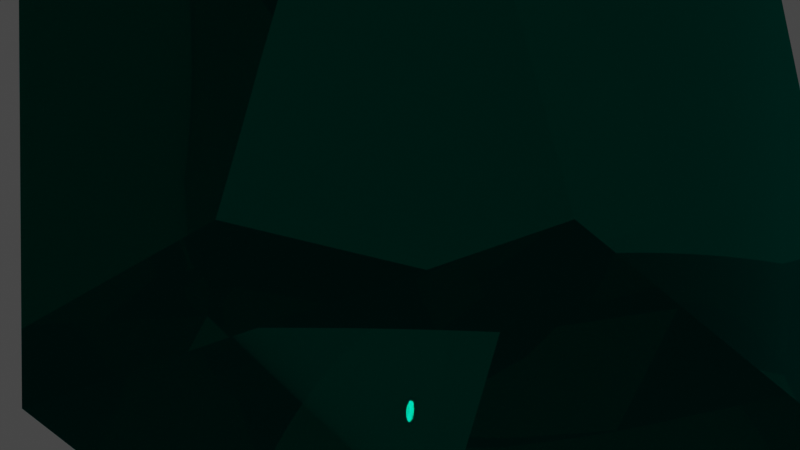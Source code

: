 # Source: water.blend  (saved by Blender 3.0.42; exported with 4.5.12 LTS)
import bpy
from mathutils import Matrix  # noqa: F401  (used for matrix-valued properties, if any)

bpy.ops.wm.read_factory_settings(use_empty=True)
scene = bpy.context.scene
scene.name = 'Scene'

# ---- materials (node trees are filled in below, after node groups)
mat_water = bpy.data.materials.new('water')
mat_water.use_transparent_shadow = False
mat_water.diffuse_color = (0.004518, 0.168, 0.1246, 1.0)
mat_water.roughness = 0.6833

# ---- node groups
ng_auto_smooth = bpy.data.node_groups.new('Auto Smooth', 'GeometryNodeTree')
_s = ng_auto_smooth.interface.new_socket(name='Geometry', in_out='OUTPUT', socket_type='NodeSocketGeometry')
_s = ng_auto_smooth.interface.new_socket(name='Geometry', in_out='INPUT', socket_type='NodeSocketGeometry')
_s = ng_auto_smooth.interface.new_socket(name='Angle', in_out='INPUT', socket_type='NodeSocketFloat')
_s.subtype = 'ANGLE'
_s.min_value = 0.0
_s.max_value = 3.142
ng_auto_smooth.is_modifier = True
_N = ng_auto_smooth.nodes; _L = ng_auto_smooth.links
n0 = _N.new('NodeGroupOutput'); n0.name = 'Group Output'; n0.location = (480, -100)
n1 = _N.new('NodeGroupInput'); n1.name = 'Group Input'; n1.location = (-420, -300)
n2 = _N.new('NodeGroupInput'); n2.name = 'Group Input.001'; n2.location = (-60, -100)
n3 = _N.new('GeometryNodeSetShadeSmooth'); n3.name = 'Set Shade Smooth'; n3.location = (120, -100)
n3.domain = 'EDGE'
n4 = _N.new('GeometryNodeSetShadeSmooth'); n4.name = 'Set Shade Smooth.001'; n4.location = (300, -100)
n5 = _N.new('GeometryNodeInputMeshEdgeAngle'); n5.name = 'Edge Angle'; n5.location = (-420, -220)
n6 = _N.new('GeometryNodeInputEdgeSmooth'); n6.name = 'Is Edge Smooth'; n6.location = (-60, -160)
n7 = _N.new('GeometryNodeInputShadeSmooth'); n7.name = 'Is Face Smooth'; n7.location = (-240, -340)
n8 = _N.new('FunctionNodeBooleanMath'); n8.name = 'Boolean Math'; n8.location = (-60, -220)
n9 = _N.new('FunctionNodeCompare'); n9.name = 'Compare'; n9.location = (-240, -180)
n9.operation = 'LESS_EQUAL'
_L.new(n5.outputs[0], n9.inputs[0])
_L.new(n4.outputs[0], n0.inputs[0])
_L.new(n1.outputs[1], n9.inputs[1])
_L.new(n9.outputs[0], n8.inputs[0])
_L.new(n7.outputs[0], n8.inputs[1])
_L.new(n2.outputs[0], n3.inputs[0])
_L.new(n6.outputs[0], n3.inputs[1])
_L.new(n3.outputs[0], n4.inputs[0])
_L.new(n8.outputs[0], n3.inputs[2])
n0.is_active_output = True

# ---- material node trees
mat_water.use_nodes = True; mat_water.node_tree.nodes.clear()
_N = mat_water.node_tree.nodes; _L = mat_water.node_tree.links
n0 = _N.new('ShaderNodeOutputMaterial'); n0.name = 'Material Output'; n0.location = (300, 300)
n1 = _N.new('ShaderNodeBsdfGlass'); n1.name = 'Glass BSDF'; n1.location = (10, 300)
n1.distribution = 'GGX'
n1.inputs[0].default_value = (0.0, 0.4007, 0.3128, 1.0)
n1.inputs[2].default_value = 2.15
_L.new(n1.outputs[0], n0.inputs[0])
n0.is_active_output = True

# ---- world
world_world = bpy.data.worlds.new('World'); scene.world = world_world
world_world.use_nodes = True; world_world.node_tree.nodes.clear()
_N = world_world.node_tree.nodes; _L = world_world.node_tree.links
n0 = _N.new('ShaderNodeOutputWorld'); n0.name = 'World Output'; n0.location = (300, 300)
n1 = _N.new('ShaderNodeBackground'); n1.name = 'Background'; n1.location = (10, 300)
n1.inputs[0].default_value = (0.05088, 0.05088, 0.05088, 1.0)
_L.new(n1.outputs[0], n0.inputs[0])
n0.is_active_output = True
world_world.color = (0.05088, 0.05088, 0.05088)
world_world.use_sun_shadow = False
world_world.sun_shadow_jitter_overblur = 0.0

# ---- meshes
me_rock_010 = bpy.data.meshes.new('rock.010')
me_rock_010.from_pydata([(-0.5, -0.5, -0.5), (-0.5, 0.5, -0.5), (-0.5, -0.5, 0.5), (-0.5, 0.5, 0.5), (0.5, -0.5, -0.5), (0.5, 0.5, -0.5), (0.5, -0.5, 0.5), (0.5, 0.5, 0.5)], [], [(0, 2, 3, 1), (0, 1, 5, 4), (0, 4, 6, 2), (7, 6, 4, 5), (7, 3, 2, 6), (7, 5, 1, 3)])
me_rock_010.polygons.foreach_set('use_smooth', [True] * 6)
me_rock_010.materials.append(mat_water)
me_rock_010.use_remesh_fix_poles = True
me_rock_010.use_remesh_preserve_attributes = False
me_rock_010.update()

# ---- objects
ob_water = bpy.data.objects.new('Water', me_rock_010)

# ---- transforms, parenting, visibility, modifiers, constraints
ob_water.location = (0.0, 0.0, 0.0)
_m = ob_water.modifiers.new('Subsurf', 'SUBSURF')
_m.render_levels = 1
_m = ob_water.modifiers.new('Subsurf.001', 'SUBSURF')
_m.render_levels = 1
_m = ob_water.modifiers.new('Displace', 'DISPLACE')
_m.mid_level = 0.0
_m.strength = 0.005572
_m = ob_water.modifiers.new('Displace.001', 'DISPLACE')
_m.mid_level = 0.0
_m.strength = 0.6958
_m = ob_water.modifiers.new('Displace.002', 'DISPLACE')
_m.strength = 0.0585
_m = ob_water.modifiers.new('Displace.003', 'DISPLACE')
_m.strength = 0.0245
_m = ob_water.modifiers.new('Decimate', 'DECIMATE')
_m.ratio = 0.1306
_m = ob_water.modifiers.new('Auto Smooth', 'NODES')
_m.node_group = ng_auto_smooth
_gi = [s.identifier for s in ng_auto_smooth.interface.items_tree if s.item_type == 'SOCKET' and s.in_out == 'INPUT']
_m[_gi[1]] = 0.5236  # Angle

# ---- collection membership
scene.collection.objects.link(ob_water)

# ---- scene / render settings (as saved in the file)
scene.frame_start = 1; scene.frame_end = 250; scene.frame_set(1)
scene.render.engine = 'BLENDER_EEVEE_NEXT'
scene.cycles.sampling_pattern = 'TABULATED_SOBOL'
scene.cycles.use_light_tree = False
scene.view_settings.view_transform = 'Filmic'
bpy.context.view_layer.update()

# ---- added for rendering (the .blend has no active camera and no usable light): camera, sun
cam_auto = bpy.data.cameras.new('AutoCamera')
cam_auto.lens = 50.0
cam_auto.sensor_width = 36.0
cam_auto.clip_end = 1000.0
ob_auto_camera = bpy.data.objects.new('AutoCamera', cam_auto)
scene.collection.objects.link(ob_auto_camera)
ob_auto_camera.location = (1.60499, -2.04239, 1.30089)
ob_auto_camera.rotation_euler = (1.09748, -7.21219e-08, 0.694738)
scene.camera = ob_auto_camera
light_auto_sun = bpy.data.lights.new('AutoSun', 'SUN')
light_auto_sun.energy = 3.0
light_auto_sun.angle = 0.0523599
ob_auto_sun = bpy.data.objects.new('AutoSun', light_auto_sun)
scene.collection.objects.link(ob_auto_sun)
ob_auto_sun.rotation_euler = (0.872665, 0.174533, 0.523599)
bpy.context.view_layer.update()
